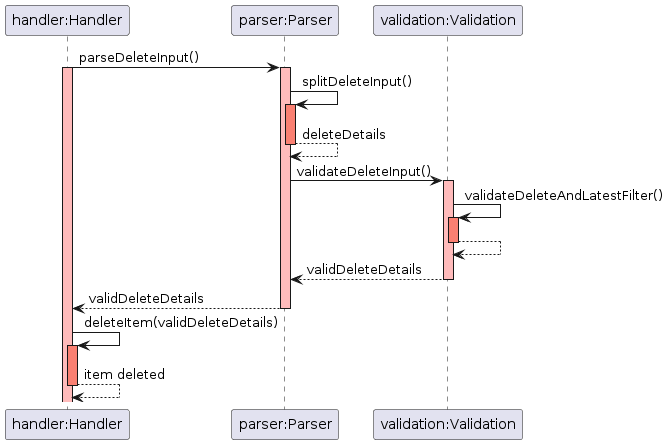

The diagram above was rendered by PlantUML. Its source (embedded in the PNG):
@startuml
skinparam sequenceReferenceBackgroundColor lightblue

participant "handler:Handler" as Handler
participant "parser:Parser" as Parser
participant "validation:Validation" as Validation




Handler -> Parser:  parseDeleteInput()
activate Handler #FFBBBB

activate Parser #FFBBBB

Parser -> Parser: splitDeleteInput()
activate Parser #salmon
Parser --> Parser: deleteDetails
deactivate Parser #salmon





Parser -> Validation: validateDeleteInput()


activate Validation #FFBBBB

Validation -> Validation: validateDeleteAndLatestFilter()
activate Validation #salmon
Validation --> Validation:
deactivate Validation #salmon
Validation --> Parser: validDeleteDetails
deactivate Validation
Parser --> Handler: validDeleteDetails
deactivate Parser #FFBBBB



Handler -> Handler: deleteItem(validDeleteDetails)
activate Handler #salmon
Handler --> Handler: item deleted
deactivate Handler #salmon
@enduml